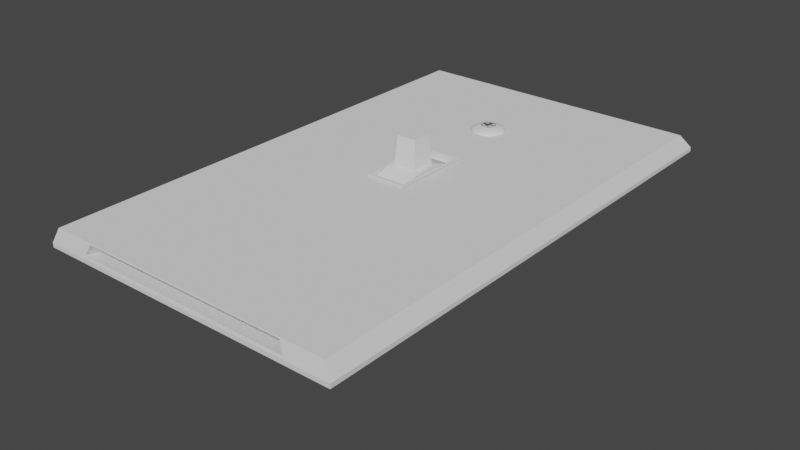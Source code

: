 # Source: switch.blend  (saved by Blender 2.92.15; exported with 4.5.12 LTS)
import bpy
from mathutils import Matrix  # noqa: F401  (used for matrix-valued properties, if any)

bpy.ops.wm.read_factory_settings(use_empty=True)
scene = bpy.context.scene
scene.name = 'Scene'

# ---- collections
col_collection = bpy.data.collections.new('Collection'); scene.collection.children.link(col_collection)
col_button = bpy.data.collections.new('button'); col_collection.children.link(col_button)
col_bolt = bpy.data.collections.new('Bolt'); scene.collection.children.link(col_bolt)

# ---- world
world_world = bpy.data.worlds.new('World'); scene.world = world_world
world_world.use_nodes = True; world_world.node_tree.nodes.clear()
_N = world_world.node_tree.nodes; _L = world_world.node_tree.links
n0 = _N.new('ShaderNodeOutputWorld'); n0.name = 'World Output'; n0.location = (300, 300)
n1 = _N.new('ShaderNodeBackground'); n1.name = 'Background'; n1.location = (10, 300)
n1.inputs[0].default_value = (0.05088, 0.05088, 0.05088, 1.0)
_L.new(n1.outputs[0], n0.inputs[0])
n0.is_active_output = True
world_world.color = (0.05088, 0.05088, 0.05088)
world_world.use_sun_shadow = False
world_world.sun_shadow_jitter_overblur = 0.0

# ---- meshes
me_cube_001 = bpy.data.meshes.new('Cube.001')
me_cube_001.from_pydata([(-1.0, -1.0, -0.03871), (-1.0, -1.0, 0.1162), (-1.0, 1.0, -0.03871), (-1.0, 1.0, 0.1162), (1.0, -1.0, -0.03871), (1.0, -1.0, 0.1162), (1.0, 1.0, -0.03871), (1.0, 1.0, 0.1162), (-0.9541, -0.9879, 0.6592), (-0.9541, 0.9541, 0.6592), (0.9541, 0.9541, 0.6592), (0.9541, -0.9879, 0.6592), (-1.0, 0.2608, -0.03871), (-1.0, 0.2608, 0.1162), (1.0, 0.2608, -0.03871), (1.0, 0.2608, 0.1162), (-0.9541, 0.2488, 0.6592), (0.9541, 0.2488, 0.6592), (-1.0, -0.08469, -0.03871), (1.0, -0.08469, 0.1162), (0.9541, -0.0808, 0.6592), (-1.0, -0.08469, 0.1162), (1.0, -0.08469, -0.03871), (-0.9541, -0.0808, 0.6592), (-0.1561, 1.0, -0.03871), (-0.1561, 1.0, 0.1162), (-0.1561, -1.0, -0.03871), (-0.9541, -0.9879, 0.6592), (-0.149, 0.9541, 0.6592), (-0.149, -0.9879, 0.6592), (-0.149, 0.2488, 0.6592), (-0.1561, 0.2608, -0.03871), (-0.149, -0.0808, 0.6592), (-0.1561, -0.08469, -0.03871), (0.135, 1.0, 0.1162), (0.135, -1.0, -0.03871), (0.1288, 0.9541, 0.6592), (0.1288, 0.2488, 0.6592), (0.1288, -0.0808, 0.6592), (0.135, 1.0, -0.03871), (-0.149, -0.9879, 0.6592), (0.1288, -0.9879, 0.6592), (0.135, 0.2608, -0.03871), (0.135, -0.08469, -0.03871), (0.135, 0.2608, -0.03871), (-0.1561, 0.2608, -0.03871), (0.135, -0.08469, -0.03871), (-0.1561, -0.08469, -0.03871), (-0.149, 0.2488, 0.09084), (-0.149, -0.0808, 0.09084), (0.1288, 0.2488, 0.09084), (0.1288, -0.0808, 0.09084), (1.0, -1.0, 0.1162), (-0.149, -0.9879, 0.6592), (-1.0, -1.0, 0.1162), (0.1288, -0.9879, 0.6592), (0.9541, -0.9879, 0.6592), (0.1288, -0.9879, 0.6592), (-0.7175, -0.9977, 0.2188), (-0.6846, -0.989, 0.6079), (-0.1077, -0.989, 0.6079), (0.6827, -0.989, 0.6079), (0.09136, -0.989, 0.6079), (0.7156, -0.9977, 0.2188), (-0.7175, -0.9365, 0.09595), (-0.6846, -0.9278, 0.485), (-0.1077, -0.9278, 0.485), (0.6827, -0.9278, 0.485), (0.09136, -0.9278, 0.485), (0.7156, -0.9365, 0.09595)], [(55, 41), (29, 53)], [(12, 13, 3, 2), (39, 34, 7, 6), (22, 19, 5, 4), (1, 0, 26, 35, 4, 5), (43, 22, 4, 35), (21, 1, 8, 23), (32, 23, 8, 29), (56, 57, 62, 61), (25, 3, 9, 28), (15, 7, 10, 17), (19, 15, 17, 20), (28, 9, 16, 30), (3, 13, 16, 9), (39, 6, 14, 42), (6, 7, 15, 14), (18, 21, 13, 12), (0, 1, 21, 18), (5, 19, 20, 11), (30, 16, 23, 32), (13, 21, 23, 16), (42, 14, 22, 43), (14, 15, 19, 22), (12, 31, 33, 18), (37, 30, 48, 50), (2, 24, 31, 12), (36, 28, 30, 37), (34, 25, 28, 36), (5, 11, 56, 52), (38, 32, 29, 41), (18, 33, 26, 0), (11, 41, 57, 56), (2, 3, 25, 24), (1, 5, 52, 54), (20, 38, 41, 11), (7, 34, 36, 10), (10, 36, 37, 17), (17, 37, 38, 20), (33, 31, 45, 47), (24, 39, 42, 31), (8, 1, 54, 27), (33, 43, 35, 26), (24, 25, 34, 39), (45, 44, 46, 47), (42, 43, 46, 44), (43, 33, 47, 46), (31, 42, 44, 45), (50, 48, 49, 51), (38, 37, 50, 51), (32, 38, 51, 49), (30, 32, 49, 48), (29, 8, 27, 40), (41, 29, 40, 57), (58, 63, 69, 64), (54, 52, 63, 58), (52, 56, 61, 63), (27, 54, 58, 59), (57, 40, 60, 62), (40, 27, 59, 60), (64, 69, 67, 68, 66, 65), (60, 59, 65, 66), (63, 61, 67, 69), (61, 62, 68, 67), (59, 58, 64, 65), (62, 60, 66, 68)])
_uv = me_cube_001.uv_layers.new(name='UVMap')
_uv.uv.foreach_set('vector', [0.375, 0.1576, 0.625, 0.1576, 0.625, 0.25, 0.375, 0.25, 0.375, 0.3919, 0.625, 0.3919, 0.625, 0.5, 0.375, 0.5, 0.375, 0.6356, 0.625, 0.6356, 0.625, 0.75, 0.375, 0.75, 0.625, 1.0, 0.375, 1.0, 0.375, 0.8945, 0.375, 0.8581, 0.375, 0.75, 0.625, 0.75, 0.2669, 0.6356, 0.375, 0.6356, 0.375, 0.75, 0.2669, 0.75, 0.625, 0.1144, 0.625, 0.0, 0.625, 0.0, 0.625, 0.1144, 0.7695, 0.6356, 0.875, 0.6356, 0.875, 0.75, 0.7695, 0.75, 0.625, 0.75, 0.7331, 0.75, 0.7331, 0.75, 0.625, 0.75, 0.625, 0.3555, 0.625, 0.25, 0.625, 0.25, 0.625, 0.3555, 0.625, 0.5924, 0.625, 0.5, 0.625, 0.5, 0.625, 0.5924, 0.625, 0.6356, 0.625, 0.5924, 0.625, 0.5924, 0.625, 0.6356, 0.7695, 0.5, 0.875, 0.5, 0.875, 0.5924, 0.7695, 0.5924, 0.625, 0.25, 0.625, 0.1576, 0.625, 0.1576, 0.625, 0.25, 0.2669, 0.5, 0.375, 0.5, 0.375, 0.5924, 0.2669, 0.5924, 0.375, 0.5, 0.625, 0.5, 0.625, 0.5924, 0.375, 0.5924, 0.375, 0.1144, 0.625, 0.1144, 0.625, 0.1576, 0.375, 0.1576, 0.375, 0.0, 0.625, 0.0, 0.625, 0.1144, 0.375, 0.1144, 0.625, 0.75, 0.625, 0.6356, 0.625, 0.6356, 0.625, 0.75, 0.7695, 0.5924, 0.875, 0.5924, 0.875, 0.6356, 0.7695, 0.6356, 0.625, 0.1576, 0.625, 0.1144, 0.625, 0.1144, 0.625, 0.1576, 0.2669, 0.5924, 0.375, 0.5924, 0.375, 0.6356, 0.2669, 0.6356, 0.375, 0.5924, 0.625, 0.5924, 0.625, 0.6356, 0.375, 0.6356, 0.125, 0.5924, 0.2305, 0.5924, 0.2305, 0.6356, 0.125, 0.6356, 0.7331, 0.5924, 0.7695, 0.5924, 0.7695, 0.5924, 0.7331, 0.5924, 0.125, 0.5, 0.2305, 0.5, 0.2305, 0.5924, 0.125, 0.5924, 0.7331, 0.5, 0.7695, 0.5, 0.7695, 0.5924, 0.7331, 0.5924, 0.625, 0.3919, 0.625, 0.3555, 0.625, 0.3555, 0.625, 0.3919, 0.625, 0.75, 0.625, 0.75, 0.625, 0.75, 0.625, 0.75, 0.7331, 0.6356, 0.7695, 0.6356, 0.7695, 0.75, 0.7331, 0.75, 0.125, 0.6356, 0.2305, 0.6356, 0.2305, 0.75, 0.125, 0.75, 0.625, 0.75, 0.7331, 0.75, 0.7331, 0.75, 0.625, 0.75, 0.375, 0.25, 0.625, 0.25, 0.625, 0.3555, 0.375, 0.3555, 0.625, 1.0, 0.625, 0.75, 0.625, 0.75, 0.625, 1.0, 0.625, 0.6356, 0.7331, 0.6356, 0.7331, 0.75, 0.625, 0.75, 0.625, 0.5, 0.625, 0.3919, 0.625, 0.3919, 0.625, 0.5, 0.625, 0.5, 0.7331, 0.5, 0.7331, 0.5924, 0.625, 0.5924, 0.625, 0.5924, 0.7331, 0.5924, 0.7331, 0.6356, 0.625, 0.6356, 0.2305, 0.6356, 0.2305, 0.5924, 0.2305, 0.5924, 0.2305, 0.6356, 0.2305, 0.5, 0.2669, 0.5, 0.2669, 0.5924, 0.2305, 0.5924, 0.625, 0.0, 0.625, 0.0, 0.625, 0.0, 0.625, 0.0, 0.2305, 0.6356, 0.2669, 0.6356, 0.2669, 0.75, 0.2305, 0.75, 0.375, 0.3555, 0.625, 0.3555, 0.625, 0.3919, 0.375, 0.3919, 0.2305, 0.5924, 0.2669, 0.5924, 0.2669, 0.6356, 0.2305, 0.6356, 0.2669, 0.5924, 0.2669, 0.6356, 0.2669, 0.6356, 0.2669, 0.5924, 0.2669, 0.6356, 0.2305, 0.6356, 0.2305, 0.6356, 0.2669, 0.6356, 0.2305, 0.5924, 0.2669, 0.5924, 0.2669, 0.5924, 0.2305, 0.5924, 0.7331, 0.5924, 0.7695, 0.5924, 0.7695, 0.6356, 0.7331, 0.6356, 0.7331, 0.6356, 0.7331, 0.5924, 0.7331, 0.5924, 0.7331, 0.6356, 0.7695, 0.6356, 0.7331, 0.6356, 0.7331, 0.6356, 0.7695, 0.6356, 0.7695, 0.5924, 0.7695, 0.6356, 0.7695, 0.6356, 0.7695, 0.5924, 0.7695, 0.75, 0.875, 0.75, 0.875, 0.75, 0.7695, 0.75, 0.7331, 0.75, 0.7695, 0.75, 0.7695, 0.75, 0.7331, 0.75, 0.625, 1.0, 0.625, 0.75, 0.625, 0.75, 0.625, 1.0, 0.625, 1.0, 0.625, 0.75, 0.625, 0.75, 0.625, 1.0, 0.625, 0.75, 0.625, 0.75, 0.625, 0.75, 0.625, 0.75, 0.625, 0.0, 0.625, 0.0, 0.625, 0.0, 0.625, 0.0, 0.7331, 0.75, 0.7695, 0.75, 0.7695, 0.75, 0.7331, 0.75, 0.7695, 0.75, 0.875, 0.75, 0.875, 0.75, 0.7695, 0.75, 0.625, 1.0, 0.625, 0.75, 0.625, 0.75, 0.625, 0.8581, 0.625, 0.8945, 0.625, 1.0, 0.7695, 0.75, 0.875, 0.75, 0.875, 0.75, 0.7695, 0.75, 0.625, 0.75, 0.625, 0.75, 0.625, 0.75, 0.625, 0.75, 0.625, 0.75, 0.7331, 0.75, 0.7331, 0.75, 0.625, 0.75, 0.625, 0.0, 0.625, 0.0, 0.625, 0.0, 0.625, 0.0, 0.7331, 0.75, 0.7695, 0.75, 0.7695, 0.75, 0.7331, 0.75])
me_cube_001.use_remesh_fix_poles = True
me_cube_001.use_remesh_preserve_attributes = False
me_cube_001.use_mirror_vertex_groups = False
me_cube_001.update()
me_cube_002 = bpy.data.meshes.new('Cube.002')
me_cube_002.from_pydata([(-1.377, -0.9793, -0.4133), (-1.377, -0.9793, 0.2397), (-1.377, 0.9378, -0.4133), (-1.377, 0.9378, 0.2397), (1.292, -0.9793, -0.4133), (1.292, -0.9793, 0.2397), (1.292, 0.9378, -0.4133), (1.292, 0.9378, 0.2397), (-1.263, -0.8973, 0.2397), (-1.263, 0.8558, 0.2397), (1.178, 0.8558, 0.2397), (1.178, -0.8973, 0.2397), (-1.263, -0.8973, 0.2397), (-1.263, 0.8558, 0.2397), (1.178, 0.8558, 0.2397), (1.178, -0.8973, 0.2397), (-1.263, -0.8973, -0.3203), (-1.263, 0.8558, -0.3203), (1.178, 0.8558, -0.3203), (1.178, -0.8973, -0.3203)], [], [(0, 1, 3, 2), (2, 3, 7, 6), (6, 7, 5, 4), (4, 5, 1, 0), (2, 6, 4, 0), (1, 5, 11, 8), (10, 9, 13, 14), (7, 3, 9, 10), (5, 7, 10, 11), (3, 1, 8, 9), (15, 14, 18, 19), (11, 10, 14, 15), (9, 8, 12, 13), (8, 11, 15, 12), (18, 17, 16, 19), (13, 12, 16, 17), (12, 15, 19, 16), (14, 13, 17, 18)])
_uv = me_cube_002.uv_layers.new(name='UVMap')
_uv.uv.foreach_set('vector', [0.375, 0.0, 0.625, 0.0, 0.625, 0.25, 0.375, 0.25, 0.375, 0.25, 0.625, 0.25, 0.625, 0.5, 0.375, 0.5, 0.375, 0.5, 0.625, 0.5, 0.625, 0.75, 0.375, 0.75, 0.375, 0.75, 0.625, 0.75, 0.625, 1.0, 0.375, 1.0, 0.125, 0.5, 0.375, 0.5, 0.375, 0.75, 0.125, 0.75, 0.625, 1.0, 0.625, 0.75, 0.625, 0.75, 0.625, 1.0, 0.625, 0.5, 0.625, 0.25, 0.625, 0.25, 0.625, 0.5, 0.625, 0.5, 0.625, 0.25, 0.625, 0.25, 0.625, 0.5, 0.625, 0.75, 0.625, 0.5, 0.625, 0.5, 0.625, 0.75, 0.625, 0.25, 0.625, 0.0, 0.625, 0.0, 0.625, 0.25, 0.625, 0.75, 0.625, 0.5, 0.625, 0.5, 0.625, 0.75, 0.625, 0.75, 0.625, 0.5, 0.625, 0.5, 0.625, 0.75, 0.625, 0.25, 0.625, 0.0, 0.625, 0.0, 0.625, 0.25, 0.625, 1.0, 0.625, 0.75, 0.625, 0.75, 0.625, 1.0, 0.625, 0.5, 0.875, 0.5, 0.875, 0.75, 0.625, 0.75, 0.625, 0.25, 0.625, 0.0, 0.625, 0.0, 0.625, 0.25, 0.625, 1.0, 0.625, 0.75, 0.625, 0.75, 0.625, 1.0, 0.625, 0.5, 0.625, 0.25, 0.625, 0.25, 0.625, 0.5])
me_cube_002.use_remesh_fix_poles = True
me_cube_002.use_remesh_preserve_attributes = False
me_cube_002.use_mirror_vertex_groups = False
me_cube_002.update()
me_cube_003 = bpy.data.meshes.new('Cube.003')
me_cube_003.from_pydata([(-1.0, -1.0, -1.0), (-0.7899, -0.7899, 1.466), (-1.0, 1.0, -1.0), (-0.7899, 0.7899, 1.466), (1.0, -1.0, -1.0), (0.7899, -0.7899, 1.466), (1.0, 1.0, -1.0), (0.7899, 0.7899, 1.466)], [], [(0, 1, 3, 2), (2, 3, 7, 6), (6, 7, 5, 4), (4, 5, 1, 0), (2, 6, 4, 0), (7, 3, 1, 5)])
_uv = me_cube_003.uv_layers.new(name='UVMap')
_uv.uv.foreach_set('vector', [0.375, 0.0, 0.625, 0.0, 0.625, 0.25, 0.375, 0.25, 0.375, 0.25, 0.625, 0.25, 0.625, 0.5, 0.375, 0.5, 0.375, 0.5, 0.625, 0.5, 0.625, 0.75, 0.375, 0.75, 0.375, 0.75, 0.625, 0.75, 0.625, 1.0, 0.375, 1.0, 0.125, 0.5, 0.375, 0.5, 0.375, 0.75, 0.125, 0.75, 0.625, 0.5, 0.875, 0.5, 0.875, 0.75, 0.625, 0.75])
me_cube_003.use_remesh_fix_poles = True
me_cube_003.use_remesh_preserve_attributes = False
me_cube_003.use_mirror_vertex_groups = False
me_cube_003.update()
me_cylinder = bpy.data.meshes.new('Cylinder')
me_cylinder.from_pydata([(0.0, 1.0, -1.0), (0.0, 1.0, 1.0), (0.1951, 0.9808, -1.0), (0.1951, 0.9808, 1.0), (0.3827, 0.9239, -1.0), (0.3827, 0.9239, 1.0), (0.5556, 0.8315, -1.0), (0.5556, 0.8315, 1.0), (0.7071, 0.7071, -1.0), (0.7071, 0.7071, 1.0), (0.8315, 0.5556, -1.0), (0.8315, 0.5556, 1.0), (0.9239, 0.3827, -1.0), (0.9239, 0.3827, 1.0), (0.9808, 0.1951, -1.0), (0.9808, 0.1951, 1.0), (1.0, 7.55e-08, -1.0), (1.0, 7.55e-08, 1.0), (0.9808, -0.1951, -1.0), (0.9808, -0.1951, 1.0), (0.9239, -0.3827, -1.0), (0.9239, -0.3827, 1.0), (0.8315, -0.5556, -1.0), (0.8315, -0.5556, 1.0), (0.7071, -0.7071, -1.0), (0.7071, -0.7071, 1.0), (0.5556, -0.8315, -1.0), (0.5556, -0.8315, 1.0), (0.3827, -0.9239, -1.0), (0.3827, -0.9239, 1.0), (0.1951, -0.9808, -1.0), (0.1951, -0.9808, 1.0), (-3.258e-07, -1.0, -1.0), (-3.258e-07, -1.0, 1.0), (-0.1951, -0.9808, -1.0), (-0.1951, -0.9808, 1.0), (-0.3827, -0.9239, -1.0), (-0.3827, -0.9239, 1.0), (-0.5556, -0.8315, -1.0), (-0.5556, -0.8315, 1.0), (-0.7071, -0.7071, -1.0), (-0.7071, -0.7071, 1.0), (-0.8315, -0.5556, -1.0), (-0.8315, -0.5556, 1.0), (-0.9239, -0.3827, -1.0), (-0.9239, -0.3827, 1.0), (-0.9808, -0.1951, -1.0), (-0.9808, -0.1951, 1.0), (-1.0, 9.656e-07, -1.0), (-1.0, 9.656e-07, 1.0), (-0.9808, 0.1951, -1.0), (-0.9808, 0.1951, 1.0), (-0.9239, 0.3827, -1.0), (-0.9239, 0.3827, 1.0), (-0.8315, 0.5556, -1.0), (-0.8315, 0.5556, 1.0), (-0.7071, 0.7071, -1.0), (-0.7071, 0.7071, 1.0), (-0.5556, 0.8315, -1.0), (-0.5556, 0.8315, 1.0), (-0.3827, 0.9239, -1.0), (-0.3827, 0.9239, 1.0), (-0.1951, 0.9808, -1.0), (-0.1951, 0.9808, 1.0)], [], [(0, 1, 3, 2), (2, 3, 5, 4), (4, 5, 7, 6), (6, 7, 9, 8), (8, 9, 11, 10), (10, 11, 13, 12), (12, 13, 15, 14), (14, 15, 17, 16), (16, 17, 19, 18), (18, 19, 21, 20), (20, 21, 23, 22), (22, 23, 25, 24), (24, 25, 27, 26), (26, 27, 29, 28), (28, 29, 31, 30), (30, 31, 33, 32), (32, 33, 35, 34), (34, 35, 37, 36), (36, 37, 39, 38), (38, 39, 41, 40), (40, 41, 43, 42), (42, 43, 45, 44), (44, 45, 47, 46), (46, 47, 49, 48), (48, 49, 51, 50), (50, 51, 53, 52), (52, 53, 55, 54), (54, 55, 57, 56), (56, 57, 59, 58), (58, 59, 61, 60), (3, 1, 63, 61, 59, 57, 55, 53, 51, 49, 47, 45, 43, 41, 39, 37, 35, 33, 31, 29, 27, 25, 23, 21, 19, 17, 15, 13, 11, 9, 7, 5), (60, 61, 63, 62), (62, 63, 1, 0), (0, 2, 4, 6, 8, 10, 12, 14, 16, 18, 20, 22, 24, 26, 28, 30, 32, 34, 36, 38, 40, 42, 44, 46, 48, 50, 52, 54, 56, 58, 60, 62)])
me_cylinder.polygons.foreach_set('use_smooth', [True] * 34)
_uv = me_cylinder.uv_layers.new(name='UVMap')
_uv.uv.foreach_set('vector', [1.0, 0.5, 1.0, 1.0, 0.9688, 1.0, 0.9688, 0.5, 0.9688, 0.5, 0.9688, 1.0, 0.9375, 1.0, 0.9375, 0.5, 0.9375, 0.5, 0.9375, 1.0, 0.9062, 1.0, 0.9062, 0.5, 0.9062, 0.5, 0.9062, 1.0, 0.875, 1.0, 0.875, 0.5, 0.875, 0.5, 0.875, 1.0, 0.8438, 1.0, 0.8438, 0.5, 0.8438, 0.5, 0.8438, 1.0, 0.8125, 1.0, 0.8125, 0.5, 0.8125, 0.5, 0.8125, 1.0, 0.7812, 1.0, 0.7812, 0.5, 0.7812, 0.5, 0.7812, 1.0, 0.75, 1.0, 0.75, 0.5, 0.75, 0.5, 0.75, 1.0, 0.7188, 1.0, 0.7188, 0.5, 0.7188, 0.5, 0.7188, 1.0, 0.6875, 1.0, 0.6875, 0.5, 0.6875, 0.5, 0.6875, 1.0, 0.6562, 1.0, 0.6562, 0.5, 0.6562, 0.5, 0.6562, 1.0, 0.625, 1.0, 0.625, 0.5, 0.625, 0.5, 0.625, 1.0, 0.5938, 1.0, 0.5938, 0.5, 0.5938, 0.5, 0.5938, 1.0, 0.5625, 1.0, 0.5625, 0.5, 0.5625, 0.5, 0.5625, 1.0, 0.5312, 1.0, 0.5312, 0.5, 0.5312, 0.5, 0.5312, 1.0, 0.5, 1.0, 0.5, 0.5, 0.5, 0.5, 0.5, 1.0, 0.4688, 1.0, 0.4688, 0.5, 0.4688, 0.5, 0.4688, 1.0, 0.4375, 1.0, 0.4375, 0.5, 0.4375, 0.5, 0.4375, 1.0, 0.4062, 1.0, 0.4062, 0.5, 0.4062, 0.5, 0.4062, 1.0, 0.375, 1.0, 0.375, 0.5, 0.375, 0.5, 0.375, 1.0, 0.3438, 1.0, 0.3438, 0.5, 0.3438, 0.5, 0.3438, 1.0, 0.3125, 1.0, 0.3125, 0.5, 0.3125, 0.5, 0.3125, 1.0, 0.2812, 1.0, 0.2812, 0.5, 0.2812, 0.5, 0.2812, 1.0, 0.25, 1.0, 0.25, 0.5, 0.25, 0.5, 0.25, 1.0, 0.2188, 1.0, 0.2188, 0.5, 0.2188, 0.5, 0.2188, 1.0, 0.1875, 1.0, 0.1875, 0.5, 0.1875, 0.5, 0.1875, 1.0, 0.1562, 1.0, 0.1562, 0.5, 0.1562, 0.5, 0.1562, 1.0, 0.125, 1.0, 0.125, 0.5, 0.125, 0.5, 0.125, 1.0, 0.09375, 1.0, 0.09375, 0.5, 0.09375, 0.5, 0.09375, 1.0, 0.0625, 1.0, 0.0625, 0.5, 0.2968, 0.4854, 0.25, 0.49, 0.2032, 0.4854, 0.1582, 0.4717, 0.1167, 0.4496, 0.08029, 0.4197, 0.05045, 0.3833, 0.02827, 0.3418, 0.01461, 0.2968, 0.01, 0.25, 0.01461, 0.2032, 0.02827, 0.1582, 0.05045, 0.1167, 0.08029, 0.08029, 0.1167, 0.05045, 0.1582, 0.02827, 0.2032, 0.01461, 0.25, 0.01, 0.2968, 0.01461, 0.3418, 0.02827, 0.3833, 0.05045, 0.4197, 0.08029, 0.4496, 0.1167, 0.4717, 0.1582, 0.4854, 0.2032, 0.49, 0.25, 0.4854, 0.2968, 0.4717, 0.3418, 0.4496, 0.3833, 0.4197, 0.4197, 0.3833, 0.4496, 0.3418, 0.4717, 0.0625, 0.5, 0.0625, 1.0, 0.03125, 1.0, 0.03125, 0.5, 0.03125, 0.5, 0.03125, 1.0, 0.0, 1.0, 0.0, 0.5, 0.75, 0.49, 0.7968, 0.4854, 0.8418, 0.4717, 0.8833, 0.4496, 0.9197, 0.4197, 0.9496, 0.3833, 0.9717, 0.3418, 0.9854, 0.2968, 0.99, 0.25, 0.9854, 0.2032, 0.9717, 0.1582, 0.9496, 0.1167, 0.9197, 0.08029, 0.8833, 0.05045, 0.8418, 0.02827, 0.7968, 0.01461, 0.75, 0.01, 0.7032, 0.01461, 0.6582, 0.02827, 0.6167, 0.05045, 0.5803, 0.08029, 0.5504, 0.1167, 0.5283, 0.1582, 0.5146, 0.2032, 0.51, 0.25, 0.5146, 0.2968, 0.5283, 0.3418, 0.5504, 0.3833, 0.5803, 0.4197, 0.6167, 0.4496, 0.6582, 0.4717, 0.7032, 0.4854])
me_cylinder.use_remesh_fix_poles = True
me_cylinder.use_remesh_preserve_attributes = False
me_cylinder.use_mirror_vertex_groups = False
me_cylinder.update()
me_bolt_001 = bpy.data.meshes.new('Bolt.001')
me_bolt_001.from_pydata([(0.1787, 1.013, 6.084), (0.0, 1.029, 6.084), (0.2692, 0.98, 6.084), (0.3519, 0.9669, 6.084), (0.2692, 0.2692, 6.084), (0.5145, 0.8911, 6.084), (0.6614, 0.7883, 6.084), (0.7883, 0.6614, 6.084), (0.8911, 0.5145, 6.084), (0.9669, 0.3519, 6.084), (0.98, 0.2692, 6.084), (1.013, 0.1787, 6.084), (1.029, 6.301e-17, 6.084), (-1.013, 0.1787, 6.084), (-1.029, 7.769e-08, 6.084), (-0.98, 0.2692, 6.084), (-0.9669, 0.3519, 6.084), (-0.2692, 0.2692, 6.084), (-0.8911, 0.5145, 6.084), (-0.7883, 0.6614, 6.084), (-0.6614, 0.7883, 6.084), (-0.5145, 0.8911, 6.084), (-0.3519, 0.9669, 6.084), (-0.2692, 0.98, 6.084), (-0.1787, 1.013, 6.084), (-0.1787, -1.013, 6.084), (-8.996e-08, -1.029, 6.084), (-0.2692, -0.98, 6.084), (-0.3519, -0.9669, 6.084), (-0.2692, -0.2692, 6.084), (-0.5145, -0.8911, 6.084), (-0.6614, -0.7883, 6.084), (-0.7883, -0.6614, 6.084), (-0.8911, -0.5145, 6.084), (-0.9669, -0.3519, 6.084), (-0.98, -0.2692, 6.084), (-1.013, -0.1787, 6.084), (1.013, -0.1787, 6.084), (0.98, -0.2692, 6.084), (0.9669, -0.3519, 6.084), (0.2692, -0.2692, 6.084), (0.8911, -0.5145, 6.084), (0.7883, -0.6614, 6.084), (0.6614, -0.7883, 6.084), (0.5145, -0.8911, 6.084), (0.3519, -0.9669, 6.084), (0.2692, -0.98, 6.084), (0.1787, -1.013, 6.084), (0.8921, 0.0, 6.084), (0.8786, 0.1549, 6.084), (1.73, 0.3051, 5.877), (2.231, 0.0, 5.67), (2.197, 0.3874, 5.67), (2.336, 0.0, 5.596), (2.301, 0.4057, 5.596), (2.427, 0.0, 5.505), (2.39, 0.4215, 5.505), (2.501, 0.0, 5.4), (2.463, 0.4343, 5.4), (2.555, 0.0, 5.283), (2.517, 0.4438, 5.283), (0.8383, 0.3051, 6.084), (1.651, 0.601, 5.877), (2.096, 0.763, 5.67), (2.195, 0.799, 5.596), (2.281, 0.8302, 5.505), (2.35, 0.8554, 5.4), (2.401, 0.874, 5.283), (0.7726, 0.4461, 6.084), (1.522, 0.8786, 5.877), (1.932, 1.115, 5.67), (2.023, 1.168, 5.596), (2.102, 1.214, 5.505), (2.166, 1.251, 5.4), (2.213, 1.278, 5.283), (0.6834, 0.5735, 6.084), (1.346, 1.129, 5.877), (1.709, 1.434, 5.67), (1.79, 1.502, 5.596), (1.859, 1.56, 5.505), (1.916, 1.608, 5.4), (1.958, 1.643, 5.283), (0.5735, 0.6834, 6.084), (1.434, 1.709, 5.67), (1.502, 1.79, 5.596), (1.56, 1.859, 5.505), (1.608, 1.916, 5.4), (1.643, 1.958, 5.283), (0.4461, 0.7726, 6.084), (0.8786, 1.522, 5.877), (1.115, 1.932, 5.67), (1.168, 2.023, 5.596), (1.214, 2.102, 5.505), (1.251, 2.166, 5.4), (1.278, 2.213, 5.283), (0.3051, 0.8383, 6.084), (0.763, 2.096, 5.67), (0.799, 2.195, 5.596), (0.8302, 2.281, 5.505), (0.8554, 2.35, 5.4), (0.874, 2.401, 5.283), (0.1549, 0.8786, 6.084), (0.3051, 1.73, 5.877), (0.3874, 2.197, 5.67), (0.4057, 2.301, 5.596), (0.4215, 2.39, 5.505), (0.4343, 2.463, 5.4), (0.4438, 2.517, 5.283), (6.735e-08, 0.8921, 6.084), (1.327e-07, 1.757, 5.877), (1.684e-07, 2.231, 5.67), (1.764e-07, 2.336, 5.596), (1.833e-07, 2.427, 5.505), (1.888e-07, 2.501, 5.4), (1.929e-07, 2.555, 5.283), (-0.1549, 0.8786, 6.084), (-0.3051, 1.73, 5.877), (-0.3874, 2.197, 5.67), (-0.4057, 2.301, 5.596), (-0.4215, 2.39, 5.505), (-0.4343, 2.463, 5.4), (-0.4438, 2.517, 5.283), (-0.3051, 0.8383, 6.084), (-0.601, 1.651, 5.877), (-0.763, 2.096, 5.67), (-0.799, 2.195, 5.596), (-0.8302, 2.281, 5.505), (-0.8554, 2.35, 5.4), (-0.874, 2.401, 5.283), (-0.4461, 0.7726, 6.084), (-0.8786, 1.522, 5.877), (-1.115, 1.932, 5.67), (-1.168, 2.023, 5.596), (-1.214, 2.102, 5.505), (-1.251, 2.166, 5.4), (-1.278, 2.213, 5.283), (-0.5735, 0.6834, 6.084), (-1.129, 1.346, 5.877), (-1.434, 1.709, 5.67), (-1.502, 1.79, 5.596), (-1.56, 1.859, 5.505), (-1.608, 1.916, 5.4), (-1.643, 1.958, 5.283), (-0.6834, 0.5735, 6.084), (-1.346, 1.129, 5.877), (-1.709, 1.434, 5.67), (-1.79, 1.502, 5.596), (-1.859, 1.56, 5.505), (-1.916, 1.608, 5.4), (-1.958, 1.643, 5.283), (-0.7726, 0.4461, 6.084), (-1.522, 0.8786, 5.877), (-1.932, 1.115, 5.67), (-2.023, 1.168, 5.596), (-2.102, 1.214, 5.505), (-2.166, 1.251, 5.4), (-2.213, 1.278, 5.283), (-0.8383, 0.3051, 6.084), (-1.651, 0.601, 5.877), (-2.096, 0.763, 5.67), (-2.195, 0.799, 5.596), (-2.281, 0.8302, 5.505), (-2.35, 0.8554, 5.4), (-2.401, 0.874, 5.283), (-0.8786, 0.1549, 6.084), (-1.73, 0.3051, 5.877), (-2.197, 0.3874, 5.67), (-2.301, 0.4057, 5.596), (-2.39, 0.4215, 5.505), (-2.463, 0.4343, 5.4), (-2.517, 0.4438, 5.283), (-0.8921, 7.799e-08, 6.084), (-2.231, 1.95e-07, 5.67), (-2.336, 2.042e-07, 5.596), (-2.427, 2.122e-07, 5.505), (-2.501, 2.187e-07, 5.4), (-2.555, 2.234e-07, 5.283), (-0.8786, -0.1549, 6.084), (-1.73, -0.3051, 5.877), (-2.197, -0.3874, 5.67), (-2.301, -0.4057, 5.596), (-2.39, -0.4215, 5.505), (-2.463, -0.4343, 5.4), (-2.517, -0.4438, 5.283), (-0.8383, -0.3051, 6.084), (-1.651, -0.601, 5.877), (-2.096, -0.763, 5.67), (-2.195, -0.799, 5.596), (-2.281, -0.8302, 5.505), (-2.35, -0.8554, 5.4), (-2.401, -0.874, 5.283), (-0.7726, -0.4461, 6.084), (-1.932, -1.115, 5.67), (-2.023, -1.168, 5.596), (-2.102, -1.214, 5.505), (-2.166, -1.251, 5.4), (-2.213, -1.278, 5.283), (-0.6834, -0.5735, 6.084), (-1.346, -1.129, 5.877), (-1.709, -1.434, 5.67), (-1.79, -1.502, 5.596), (-1.859, -1.56, 5.505), (-1.916, -1.608, 5.4), (-1.958, -1.643, 5.283), (-0.5735, -0.6834, 6.084), (-1.129, -1.346, 5.877), (-1.434, -1.709, 5.67), (-1.502, -1.79, 5.596), (-1.56, -1.859, 5.505), (-1.608, -1.916, 5.4), (-1.643, -1.958, 5.283), (-0.4461, -0.7726, 6.084), (-0.8786, -1.522, 5.877), (-1.115, -1.932, 5.67), (-1.168, -2.023, 5.596), (-1.214, -2.102, 5.505), (-1.251, -2.166, 5.4), (-1.278, -2.213, 5.283), (-0.3051, -0.8383, 6.084), (-0.763, -2.096, 5.67), (-0.799, -2.195, 5.596), (-0.8302, -2.281, 5.505), (-0.8554, -2.35, 5.4), (-0.874, -2.401, 5.283), (-0.1549, -0.8786, 6.084), (-0.3051, -1.73, 5.877), (-0.3874, -2.197, 5.67), (-0.4057, -2.301, 5.596), (-0.4215, -2.39, 5.505), (-0.4343, -2.463, 5.4), (-0.4438, -2.517, 5.283), (6.735e-08, -0.8921, 6.084), (1.327e-07, -1.757, 5.877), (1.684e-07, -2.231, 5.67), (1.764e-07, -2.336, 5.596), (1.833e-07, -2.427, 5.505), (1.888e-07, -2.501, 5.4), (1.929e-07, -2.555, 5.283), (0.1549, -0.8786, 6.084), (0.3874, -2.197, 5.67), (0.4057, -2.301, 5.596), (0.4215, -2.39, 5.505), (0.4343, -2.463, 5.4), (0.4438, -2.517, 5.283), (0.3051, -0.8383, 6.084), (0.601, -1.651, 5.877), (0.763, -2.096, 5.67), (0.799, -2.195, 5.596), (0.8302, -2.281, 5.505), (0.8554, -2.35, 5.4), (0.874, -2.401, 5.283), (0.4461, -0.7726, 6.084), (0.8786, -1.522, 5.877), (1.115, -1.932, 5.67), (1.168, -2.023, 5.596), (1.214, -2.102, 5.505), (1.251, -2.166, 5.4), (1.278, -2.213, 5.283), (0.5735, -0.6834, 6.084), (1.434, -1.709, 5.67), (1.502, -1.79, 5.596), (1.56, -1.859, 5.505), (1.608, -1.916, 5.4), (1.643, -1.958, 5.283), (0.6834, -0.5735, 6.084), (1.346, -1.129, 5.877), (1.709, -1.434, 5.67), (1.79, -1.502, 5.596), (1.859, -1.56, 5.505), (1.916, -1.608, 5.4), (1.958, -1.643, 5.283), (0.7726, -0.4461, 6.084), (1.522, -0.8786, 5.877), (1.932, -1.115, 5.67), (2.023, -1.168, 5.596), (2.102, -1.214, 5.505), (2.166, -1.251, 5.4), (2.213, -1.278, 5.283), (0.8383, -0.3051, 6.084), (1.651, -0.601, 5.877), (2.096, -0.763, 5.67), (2.195, -0.799, 5.596), (2.281, -0.8302, 5.505), (2.35, -0.8554, 5.4), (2.401, -0.874, 5.283), (0.8786, -0.1549, 6.084), (1.73, -0.3051, 5.877), (2.197, -0.3874, 5.67), (2.301, -0.4057, 5.596), (2.39, -0.4215, 5.505), (2.463, -0.4343, 5.4), (2.517, -0.4438, 5.283)], [], [(211, 218, 28, 30, 31, 204), (10, 38, 37, 12, 11, 9, 8, 7, 6, 5, 4), (53, 54, 52, 51), (55, 56, 54, 53), (57, 58, 56, 55), (59, 60, 58, 57), (2, 4, 5, 3, 0, 1, 24, 22, 21, 20, 19, 18, 16, 13, 14, 36, 34, 33, 32, 31, 30, 28, 25, 26, 47, 45, 44, 43, 42, 41, 39, 37, 38, 40, 46, 27, 29, 35, 15, 17, 23), (54, 64, 63, 52), (56, 65, 64, 54), (58, 66, 65, 56), (60, 67, 66, 58), (90, 96, 103, 102, 89), (64, 71, 70, 63), (65, 72, 71, 64), (66, 73, 72, 65), (67, 74, 73, 66), (246, 253, 252, 245), (71, 78, 77, 70), (72, 79, 78, 71), (73, 80, 79, 72), (74, 81, 80, 73), (103, 110, 109, 102), (78, 84, 83, 77), (79, 85, 84, 78), (80, 86, 85, 79), (81, 87, 86, 80), (137, 144, 151, 150, 143, 136, 129, 130), (84, 91, 90, 83), (85, 92, 91, 84), (86, 93, 92, 85), (87, 94, 93, 86), (273, 280, 279, 272, 265, 266), (91, 97, 96, 90), (92, 98, 97, 91), (93, 99, 98, 92), (94, 100, 99, 93), (124, 131, 138, 137, 130, 123), (97, 104, 103, 96), (98, 105, 104, 97), (99, 106, 105, 98), (100, 107, 106, 99), (89, 102, 109, 116, 115, 108, 101, 95, 88), (104, 111, 110, 103), (105, 112, 111, 104), (106, 113, 112, 105), (107, 114, 113, 106), (111, 118, 117, 110), (112, 119, 118, 111), (113, 120, 119, 112), (114, 121, 120, 113), (265, 272, 271, 264, 258, 251, 252), (118, 125, 124, 117), (119, 126, 125, 118), (120, 127, 126, 119), (121, 128, 127, 120), (52, 63, 62, 50), (125, 132, 131, 124), (126, 133, 132, 125), (127, 134, 133, 126), (128, 135, 134, 127), (172, 179, 178, 165, 166), (132, 139, 138, 131), (133, 140, 139, 132), (134, 141, 140, 133), (135, 142, 141, 134), (63, 70, 77, 76, 69, 62), (139, 146, 145, 138), (140, 147, 146, 139), (141, 148, 147, 140), (142, 149, 148, 141), (212, 225, 224, 218, 211, 204, 205), (146, 153, 152, 145), (147, 154, 153, 146), (148, 155, 154, 147), (149, 156, 155, 148), (159, 166, 165, 158), (153, 160, 159, 152), (154, 161, 160, 153), (155, 162, 161, 154), (156, 163, 162, 155), (160, 167, 166, 159), (161, 168, 167, 160), (162, 169, 168, 161), (163, 170, 169, 162), (165, 178, 177, 171, 164, 157, 150, 151, 158), (117, 124, 123, 116, 109, 110), (167, 173, 172, 166), (168, 174, 173, 167), (169, 175, 174, 168), (170, 176, 175, 169), (185, 198, 205, 204, 197, 191, 184, 177, 178), (173, 180, 179, 172), (174, 181, 180, 173), (175, 182, 181, 174), (176, 183, 182, 175), (180, 187, 186, 179), (181, 188, 187, 180), (182, 189, 188, 181), (183, 190, 189, 182), (152, 159, 158, 151, 144, 145), (187, 193, 192, 186), (188, 194, 193, 187), (189, 195, 194, 188), (190, 196, 195, 189), (245, 252, 251, 244, 238, 231, 224, 225, 232), (193, 200, 199, 192), (194, 201, 200, 193), (195, 202, 201, 194), (196, 203, 202, 195), (61, 68, 75, 82, 88, 95, 101, 108, 115, 122, 129, 136, 143, 150, 157, 164, 171, 177, 184, 191, 197, 204, 31, 32, 33, 34, 36, 14, 13, 16, 18, 19, 20, 21, 22, 24, 1, 0, 3, 5, 6, 7, 8, 9, 11, 12, 37, 39, 41, 42, 43, 44, 45, 47, 26, 25, 28, 218, 224, 231, 238, 244, 251, 258, 264, 271, 278, 285, 48, 49), (200, 207, 206, 199), (201, 208, 207, 200), (202, 209, 208, 201), (203, 210, 209, 202), (62, 69, 68, 61, 49, 50), (233, 239, 246, 245, 232), (207, 214, 213, 206), (208, 215, 214, 207), (209, 216, 215, 208), (210, 217, 216, 209), (214, 220, 219, 213), (215, 221, 220, 214), (216, 222, 221, 215), (217, 223, 222, 216), (219, 226, 225, 212, 213), (226, 233, 232, 225), (220, 227, 226, 219), (221, 228, 227, 220), (222, 229, 228, 221), (223, 230, 229, 222), (253, 259, 266, 265, 252), (279, 286, 50, 49, 48, 285, 278, 271, 272), (227, 234, 233, 226), (228, 235, 234, 227), (229, 236, 235, 228), (230, 237, 236, 229), (234, 240, 239, 233), (235, 241, 240, 234), (236, 242, 241, 235), (237, 243, 242, 236), (138, 145, 144, 137), (240, 247, 246, 239), (241, 248, 247, 240), (242, 249, 248, 241), (243, 250, 249, 242), (51, 52, 50, 286, 287), (247, 254, 253, 246), (248, 255, 254, 247), (249, 256, 255, 248), (250, 257, 256, 249), (76, 89, 88, 82, 75, 68, 69), (179, 186, 185, 178), (254, 260, 259, 253), (255, 261, 260, 254), (256, 262, 261, 255), (257, 263, 262, 256), (280, 287, 286, 279), (260, 267, 266, 259), (261, 268, 267, 260), (262, 269, 268, 261), (263, 270, 269, 262), (83, 90, 89, 76, 77), (267, 274, 273, 266), (268, 275, 274, 267), (269, 276, 275, 268), (270, 277, 276, 269), (123, 130, 129, 122, 115, 116), (199, 206, 213, 212, 205, 198), (274, 281, 280, 273), (275, 282, 281, 274), (276, 283, 282, 275), (277, 284, 283, 276), (281, 288, 287, 280), (282, 289, 288, 281), (283, 290, 289, 282), (284, 291, 290, 283), (186, 192, 199, 198, 185), (288, 53, 51, 287), (289, 55, 53, 288), (290, 57, 55, 289), (291, 59, 57, 290)])
me_bolt_001.use_remesh_fix_poles = True
me_bolt_001.use_remesh_preserve_attributes = False
me_bolt_001.use_mirror_vertex_groups = False
me_bolt_001.update()

# ---- objects
ob_base = bpy.data.objects.new('Base', me_cube_001)
ob_empty = bpy.data.objects.new('Empty', None)
ob_socket = bpy.data.objects.new('Socket', me_cube_002)
ob_switch_button = bpy.data.objects.new('switch_button', me_cube_003)
ob_switch_cylinder = bpy.data.objects.new('Switch_cylinder', me_cylinder)
ob_bolt_001 = bpy.data.objects.new('Bolt.001', me_bolt_001)

# ---- transforms, parenting, visibility, modifiers, constraints
ob_base.location = (0.0, 0.0, 0.0)
ob_base.scale = (0.9216, 1.535, 0.1618)
ob_base.lineart.crease_threshold = 0.0
ob_empty.location = (0.0, 0.0, 0.0)
ob_empty.empty_display_type = 'IMAGE'
ob_empty.empty_display_size = 5.0
ob_empty.lineart.crease_threshold = 0.0
ob_socket.location = (-0.01337, 0.1352, 0.07922)
ob_socket.scale = (-0.09036, 0.2545, 0.1752)
ob_socket.lineart.crease_threshold = 0.0
ob_switch_button.location = (-0.009158, 0.1208, 0.1808)
ob_switch_button.scale = (0.07295, -0.07519, 0.08435)
ob_switch_button.lineart.crease_threshold = 0.0
ob_switch_cylinder.location = (-0.007716, 0.1266, -0.2672)
ob_switch_cylinder.rotation_euler = (-0.0, 1.571, 0.0)
ob_switch_cylinder.scale = (0.4093, 0.4093, 0.1021)
ob_switch_cylinder.lineart.crease_threshold = 0.0
_m = ob_switch_cylinder.modifiers.new('EdgeSplit', 'EDGE_SPLIT')
_m = ob_switch_cylinder.modifiers.new('Subdivision', 'SUBSURF')
_m.uv_smooth = 'PRESERVE_CORNERS'
ob_bolt_001.location = (-0.01478, 0.8207, -0.1055)
ob_bolt_001.scale = (0.04045, 0.04045, 0.04045)
ob_bolt_001.lineart.crease_threshold = 0.0

# ---- collection membership
col_collection.objects.link(ob_base)
col_collection.objects.link(ob_empty)
col_collection.objects.link(ob_socket)
col_button.objects.link(ob_switch_button)
col_button.objects.link(ob_switch_cylinder)
col_bolt.objects.link(ob_bolt_001)

# ---- scene / render settings (as saved in the file)
scene.frame_start = 1; scene.frame_end = 250; scene.frame_set(0)
scene.render.engine = 'BLENDER_EEVEE_NEXT'
scene.cycles.use_denoising = False
scene.cycles.samples = 128
scene.cycles.sampling_pattern = 'TABULATED_SOBOL'
scene.cycles.use_adaptive_sampling = False
scene.cycles.use_light_tree = False
scene.view_settings.view_transform = 'Filmic'
bpy.context.view_layer.update()

# ---- added for rendering (the .blend has no active camera and no usable light): camera, sun
cam_auto = bpy.data.cameras.new('AutoCamera')
cam_auto.lens = 50.0
cam_auto.sensor_width = 36.0
cam_auto.clip_end = 1000.0
ob_auto_camera = bpy.data.objects.new('AutoCamera', cam_auto)
scene.collection.objects.link(ob_auto_camera)
ob_auto_camera.location = (3.43574, -4.12289, 2.56256)
ob_auto_camera.rotation_euler = (1.09748, -7.21219e-08, 0.694738)
scene.camera = ob_auto_camera
light_auto_sun = bpy.data.lights.new('AutoSun', 'SUN')
light_auto_sun.energy = 3.0
light_auto_sun.angle = 0.0523599
ob_auto_sun = bpy.data.objects.new('AutoSun', light_auto_sun)
scene.collection.objects.link(ob_auto_sun)
ob_auto_sun.rotation_euler = (0.872665, 0.174533, 0.523599)
bpy.context.view_layer.update()
